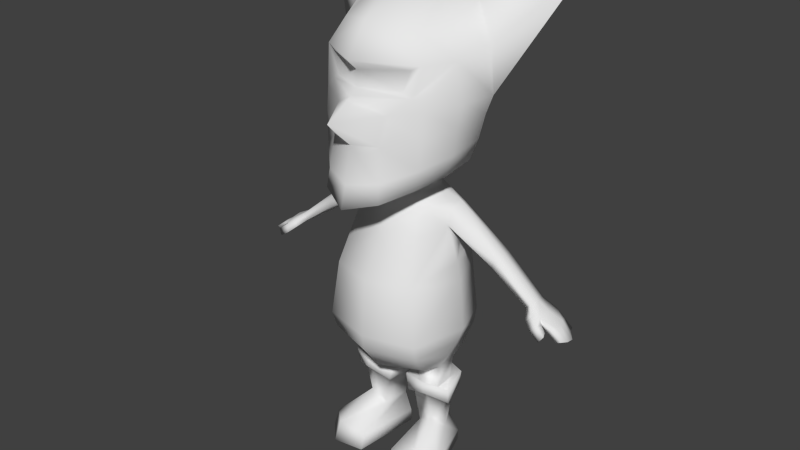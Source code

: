 # Source: goblin.blend  (saved by Blender 2.74.0; exported with 4.5.12 LTS)
import bpy
from mathutils import Matrix  # noqa: F401  (used for matrix-valued properties, if any)

bpy.ops.wm.read_factory_settings(use_empty=True)
scene = bpy.context.scene
scene.name = 'Scene'

# ---- collections
col_collection_1 = bpy.data.collections.new('Collection 1'); scene.collection.children.link(col_collection_1)

# ---- materials (node trees are filled in below, after node groups)
mat_material = bpy.data.materials.new('Material')
mat_material.alpha_threshold = 0.0
mat_material.use_transparent_shadow = False
mat_material.roughness = 0.5

# ---- material node trees

# ---- world
world_world = bpy.data.worlds.new('World'); scene.world = world_world
world_world.color = (0.05088, 0.05088, 0.05088)
world_world.use_sun_shadow = False
world_world.sun_shadow_jitter_overblur = 0.0
world_world.cycles.sampling_method = 'MANUAL'
world_world.cycles.sample_map_resolution = 256

# ---- meshes
me_cylinder = bpy.data.meshes.new('Cylinder')
me_cylinder.from_pydata([(0.4797, 0.7068, -0.06182), (0.4975, 0.726, -0.06051), (0.4777, 0.7026, -0.1321), (0.4941, 0.7206, -0.1345), (0.602, 0.6302, -0.05287), (0.6215, 0.6418, -0.04928), (0.586, 0.6364, -0.1383), (0.6034, 0.6446, -0.1431), (0.5014, 0.7289, -0.0957), (0.4795, 0.7039, -0.0957), (0.6339, 0.6358, -0.09609), (0.6136, 0.623, -0.09609), (0.5416, 0.692, -0.146), (0.5264, 0.6678, -0.1431), (0.5413, 0.7002, -0.04844), (0.5237, 0.6721, -0.05033), (0.5487, 0.7034, -0.09432), (0.5323, 0.6772, -0.09255), (0.5704, 0.6645, -0.03339), (0.558, 0.6463, -0.02892), (0.5153, 0.7055, -0.03384), (0.5005, 0.6861, -0.027), (0.5777, 0.6598, -0.01525), (0.5628, 0.6383, -0.008834), (0.612, 0.6252, -0.07447), (0.6319, 0.6373, -0.07154), (0.5938, 0.6343, -0.1165), (0.6123, 0.6446, -0.1197), (0.5514, 0.6842, -0.03967), (0.5443, 0.6837, -0.01771), (0.5291, 0.661, -0.01249), (0.5371, 0.6618, -0.03794), (0.5879, 0.6717, -0.09489), (0.5868, 0.6723, -0.06992), (0.5736, 0.6528, -0.09284), (0.5799, 0.6707, -0.1218), (0.5728, 0.6538, -0.07472), (0.5671, 0.6565, -0.1154), (0.5825, 0.6712, -0.04921), (0.5667, 0.6579, -0.05119), (0.5566, 0.6519, -0.1407), (0.573, 0.6679, -0.1445), (0.4821, 1.739, -0.2512), (0.08402, 0.9927, -0.1553), (0.3395, 0.8048, -0.1377), (0.3355, 0.7989, -0.09639), (0.3449, 0.8084, -0.05513), (0.3586, 0.8335, -0.05513), (0.3626, 0.8483, -0.09639), (0.3586, 0.8335, -0.1377), (0.1681, 0.9143, -0.1516), (0.1962, 0.8697, -0.08457), (0.1813, 0.9083, -0.03996), (0.1822, 0.9618, -0.04179), (0.1515, 1.0, -0.0877), (0.1743, 0.9583, -0.1386), (0.1481, 0.2618, -0.03999), (0.1573, 0.3564, -0.03784), (0.1437, 0.2618, -0.1175), (0.1544, 0.3564, -0.1175), (0.073, 0.2582, -0.0375), (0.06108, 0.3564, -0.03784), (0.0641, 0.2618, -0.1175), (0.06108, 0.3564, -0.1175), (0.1076, 0.09986, -0.1393), (0.09724, 0.2892, -0.1713), (0.06689, 0.1003, -0.1289), (0.02515, 0.2905, -0.1422), (0.0371, -0.01398, -0.1268), (0.09564, -0.01375, -0.1657), (0.07947, 0.1011, -0.03138), (0.0321, 0.2897, -0.01025), (0.1364, 0.1424, -0.02106), (0.1205, 0.3054, 0.01298), (0.1692, 0.0983, -0.06337), (0.2071, 0.2894, -0.02179), (0.1664, 0.06207, 0.1235), (0.06334, 0.04284, 0.1093), (0.1355, 0.1022, -0.1299), (0.1763, 0.2904, -0.1419), (0.2327, 0.04468, 0.05981), (0.1643, -0.01349, -0.1479), (0.176, -0.0151, 0.1439), (0.2423, -0.01241, 0.07323), (0.06463, -0.0151, 0.1268), (0.09777, 0.02836, -0.1637), (0.0394, 0.0304, -0.1286), (0.1682, 0.02793, -0.1433), (0.1813, 0.5249, 0.1321), (0.1529, 0.7291, 0.121), (0.2319, 0.5249, -0.06843), (0.2162, 0.7112, -0.06414), (0.1813, 0.5249, -0.2146), (0.1529, 0.7112, -0.2188), (0.1143, 0.878, 0.04801), (0.1963, 0.9839, -0.09032), (0.1085, 0.9077, -0.1894), (0.07506, 1.001, -0.007063), (0.1141, 1.008, -0.09018), (0.07506, 1.011, -0.1399), (0.1579, 0.3902, 0.05783), (0.1715, 0.3889, -0.06702), (0.1609, 0.3909, -0.1657), (0.1749, 0.4661, -0.2089), (0.21, 0.4661, -0.06684), (0.1749, 0.4661, 0.1169), (0.07506, 1.078, -0.01357), (0.1141, 1.098, -0.09157), (0.07506, 1.098, -0.1287), (0.1068, 1.053, 0.2148), (0.2171, 1.132, -0.09857), (0.1094, 1.148, -0.2144), (0.09939, 1.118, 0.2074), (0.2398, 1.205, -0.1082), (0.1371, 1.216, -0.2497), (0.08923, 1.23, 0.1892), (0.2615, 1.292, -0.1112), (0.1592, 1.296, -0.2784), (0.09531, 1.325, 0.1617), (0.288, 1.359, -0.1101), (0.1554, 1.389, -0.292), (0.1819, 1.482, 0.1081), (0.2694, 1.513, -0.1144), (0.1368, 1.487, -0.2926), (0.149, 1.465, 0.116), (0.1499, 1.563, 0.06152), (0.2103, 1.633, -0.1298), (0.1642, 1.616, -0.2034), (0.1274, 1.395, 0.1252), (0.1039, 1.686, -0.122), (0.1003, 0.982, 0.02043), (0.1845, 1.156, 0.1206), (0.157, 1.38, 0.1173), (0.1919, 1.26, 0.1139), (0.1881, 1.343, 0.11), (0.1657, 1.082, 0.1249), (0.09678, 1.61, -0.254), (0.1846, 0.8086, -0.155), (0.2041, 0.7753, -0.06412), (0.1859, 0.7828, -0.0006862), (0.08537, 1.058, 0.06676), (0.2273, 1.18, 0.008374), (0.2419, 1.276, 0.003541), (0.2532, 1.351, 0.002115), (0.2066, 1.107, 0.01723), (0.2321, 1.482, -0.0006083), (0.1, 0.2251, -0.1694), (0.03226, 0.2262, -0.145), (0.04305, 0.226, -0.0096), (0.1296, 0.2567, 0.01085), (0.203, 0.2244, -0.033), (0.1661, 0.227, -0.1452), (0.05038, 0.2218, -0.1311), (0.05896, 0.2217, -0.02565), (0.1262, 0.2463, -0.009858), (0.1828, 0.2204, -0.04439), (0.1538, 0.2225, -0.1314), (0.1029, 0.2209, -0.1499), (0.04813, 1.038, 0.1634), (0.1077, 0.3564, -0.1235), (0.1039, 0.2618, -0.1235), (0.1092, 0.3564, -0.03173), (0.1105, 0.26, -0.03278), (0.03639, 0.3671, -0.1583), (0.03621, 0.3605, -0.04566), (0.04691, 0.3607, 0.02342), (0.1044, 0.3588, 0.02288), (0.1123, 0.367, -0.1561), (0.2191, 1.486, -0.2154), (-0.4797, 0.7068, -0.06182), (-0.4975, 0.726, -0.06051), (-0.4777, 0.7026, -0.1321), (-0.4941, 0.7206, -0.1345), (-0.602, 0.6302, -0.05287), (-0.6215, 0.6418, -0.04928), (-0.586, 0.6364, -0.1383), (-0.6034, 0.6446, -0.1431), (-0.5014, 0.7289, -0.0957), (-0.4795, 0.7039, -0.0957), (-0.6339, 0.6358, -0.09609), (-0.6136, 0.623, -0.09609), (-0.5416, 0.692, -0.146), (-0.5264, 0.6678, -0.1431), (-0.5413, 0.7002, -0.04844), (-0.5237, 0.6721, -0.05033), (-0.5487, 0.7034, -0.09432), (-0.5323, 0.6772, -0.09255), (-0.5704, 0.6645, -0.03339), (-0.558, 0.6463, -0.02892), (-0.5153, 0.7055, -0.03384), (-0.5005, 0.6861, -0.027), (-0.5777, 0.6598, -0.01525), (-0.5628, 0.6383, -0.008834), (-0.612, 0.6252, -0.07447), (-0.6319, 0.6373, -0.07154), (-0.5938, 0.6343, -0.1165), (-0.6123, 0.6446, -0.1197), (-0.5514, 0.6842, -0.03967), (-0.5443, 0.6837, -0.01771), (-0.5291, 0.661, -0.01249), (-0.5371, 0.6618, -0.03794), (-0.5879, 0.6717, -0.09489), (-0.5868, 0.6723, -0.06992), (-0.5736, 0.6528, -0.09284), (-0.5799, 0.6707, -0.1218), (-0.5728, 0.6538, -0.07472), (-0.5671, 0.6565, -0.1154), (-0.5825, 0.6712, -0.04921), (-0.5667, 0.6579, -0.05119), (-0.5566, 0.6519, -0.1407), (-0.573, 0.6679, -0.1445), (-0.4821, 1.739, -0.2512), (-0.08402, 0.9927, -0.1553), (-0.3395, 0.8048, -0.1377), (-0.3355, 0.7989, -0.09639), (-0.3449, 0.8084, -0.05513), (-0.3586, 0.8335, -0.05513), (-0.3626, 0.8483, -0.09639), (-0.3586, 0.8335, -0.1377), (-0.1681, 0.9143, -0.1516), (-0.1962, 0.8697, -0.08457), (-0.1813, 0.9083, -0.03996), (-0.1822, 0.9618, -0.04179), (-0.1515, 1.0, -0.0877), (-0.1743, 0.9583, -0.1386), (-0.1481, 0.2618, -0.03999), (-0.1573, 0.3564, -0.03784), (-0.1437, 0.2618, -0.1175), (-0.1544, 0.3564, -0.1175), (-0.073, 0.2582, -0.0375), (-0.06108, 0.3564, -0.03784), (-0.0641, 0.2618, -0.1175), (-0.06108, 0.3564, -0.1175), (-0.1076, 0.09986, -0.1393), (-0.09724, 0.2892, -0.1713), (-0.06689, 0.1003, -0.1289), (-0.02515, 0.2905, -0.1422), (-0.0371, -0.01398, -0.1268), (-0.09564, -0.01375, -0.1657), (-0.07947, 0.1011, -0.03138), (-0.0321, 0.2897, -0.01025), (-0.1364, 0.1424, -0.02106), (-0.1205, 0.3054, 0.01298), (-0.1692, 0.0983, -0.06337), (-0.2071, 0.2894, -0.02179), (-0.1664, 0.06207, 0.1235), (-0.06334, 0.04284, 0.1093), (-0.1355, 0.1022, -0.1299), (-0.1763, 0.2904, -0.1419), (-0.2327, 0.04468, 0.05981), (-0.1643, -0.01349, -0.1479), (-0.176, -0.0151, 0.1439), (-0.2423, -0.01241, 0.07323), (-0.06463, -0.0151, 0.1268), (-0.09777, 0.02836, -0.1637), (-0.0394, 0.0304, -0.1286), (-0.1682, 0.02793, -0.1433), (-0.1813, 0.5249, 0.1321), (-0.1529, 0.7291, 0.121), (-0.2319, 0.5249, -0.06843), (-0.2162, 0.7112, -0.06414), (-0.1813, 0.5249, -0.2146), (-0.1529, 0.7112, -0.2188), (-0.1143, 0.878, 0.04801), (-0.1963, 0.9839, -0.09032), (-0.1085, 0.9077, -0.1894), (-0.07506, 1.001, -0.007063), (-0.1141, 1.008, -0.09018), (-0.07506, 1.011, -0.1399), (-0.1579, 0.3902, 0.05783), (-0.1715, 0.3889, -0.06702), (-0.1609, 0.3909, -0.1657), (-0.1749, 0.4661, -0.2089), (-0.21, 0.4661, -0.06684), (-0.1749, 0.4661, 0.1169), (-0.07506, 1.078, -0.01357), (-0.1141, 1.098, -0.09157), (-0.07506, 1.098, -0.1287), (-0.1068, 1.053, 0.2148), (-0.2171, 1.132, -0.09857), (-0.1094, 1.148, -0.2144), (-0.09939, 1.118, 0.2074), (-0.2398, 1.205, -0.1082), (-0.1371, 1.216, -0.2497), (-0.08923, 1.23, 0.1892), (-0.2615, 1.292, -0.1112), (-0.1592, 1.296, -0.2784), (-0.09531, 1.325, 0.1617), (-0.288, 1.359, -0.1101), (-0.1554, 1.389, -0.292), (-0.1819, 1.482, 0.1081), (-0.2694, 1.513, -0.1144), (-0.1368, 1.487, -0.2926), (-0.149, 1.465, 0.116), (-0.1499, 1.563, 0.06152), (-0.2103, 1.633, -0.1298), (-0.1642, 1.616, -0.2034), (-0.1274, 1.395, 0.1252), (-0.1039, 1.686, -0.122), (-0.1003, 0.982, 0.02043), (-0.1845, 1.156, 0.1206), (-0.157, 1.38, 0.1173), (-0.1919, 1.26, 0.1139), (-0.1881, 1.343, 0.11), (-0.1657, 1.082, 0.1249), (-0.09678, 1.61, -0.254), (-0.1846, 0.8086, -0.155), (-0.2041, 0.7753, -0.06412), (-0.1859, 0.7828, -0.0006862), (-0.08537, 1.058, 0.06676), (-0.2273, 1.18, 0.008374), (-0.2419, 1.276, 0.003541), (-0.2532, 1.351, 0.002115), (-0.2066, 1.107, 0.01723), (-0.2321, 1.482, -0.0006083), (-0.1, 0.2251, -0.1694), (-0.03226, 0.2262, -0.145), (-0.04305, 0.226, -0.0096), (-0.1296, 0.2567, 0.01085), (-0.203, 0.2244, -0.033), (-0.1661, 0.227, -0.1452), (-0.05038, 0.2218, -0.1311), (-0.05896, 0.2217, -0.02565), (-0.1262, 0.2463, -0.009858), (-0.1828, 0.2204, -0.04439), (-0.1538, 0.2225, -0.1314), (-0.1029, 0.2209, -0.1499), (-0.04813, 1.038, 0.1634), (0.0, 0.9721, 0.05909), (0.0, 0.9877, -0.207), (0.0, 0.5249, -0.2825), (0.0, 0.7112, -0.2668), (0.0, 0.5249, 0.1812), (0.0, 0.7291, 0.1656), (0.0, 0.9077, -0.2224), (0.0, 0.8685, 0.08187), (0.0, 1.008, -0.1895), (0.0, 0.992, 0.02264), (0.0, 0.386, -0.2186), (0.0, 0.3702, 0.1028), (0.0, 0.4661, -0.2627), (0.0, 0.4661, 0.1739), (0.0, 0.3702, -0.05065), (0.0, 1.104, -0.1808), (0.0, 1.069, 0.009604), (0.0, 1.153, -0.2687), (0.0, 1.024, 0.2671), (0.0, 1.215, -0.3078), (0.0, 1.103, 0.2455), (0.0, 1.302, -0.3398), (0.0, 1.226, 0.2209), (0.0, 1.399, -0.3463), (0.0, 1.321, 0.3167), (0.0, 1.508, -0.3442), (0.0, 1.492, 0.2209), (0.0, 1.603, -0.3132), (0.0, 1.456, 0.1856), (0.0, 1.598, 0.1444), (0.0, 1.707, -0.1188), (0.0, 1.4, 0.1856), (0.0, 1.371, 0.227), (0.0, 1.382, 0.212), (0.0, 1.041, 0.1251), (0.0, 1.032, 0.1956), (-0.1077, 0.3564, -0.1235), (-0.1039, 0.2618, -0.1235), (-0.1092, 0.3564, -0.03173), (-0.1105, 0.26, -0.03278), (-0.03639, 0.3671, -0.1583), (-0.03621, 0.3605, -0.04566), (-0.04691, 0.3607, 0.02342), (-0.1044, 0.3588, 0.02288), (-0.1123, 0.367, -0.1561), (-0.2191, 1.486, -0.2154)], [], [(8, 3, 49, 48), (41, 7, 6, 40), (25, 5, 4, 24), (28, 29, 22, 18), (17, 13, 37, 34), (16, 12, 3, 8), (14, 16, 8, 1), (39, 15, 36), (27, 10, 11, 26), (2, 9, 45, 44), (0, 9, 17, 15), (10, 27, 35, 32), (9, 2, 13, 17), (38, 14, 15, 39), (3, 12, 13, 2), (31, 28, 18, 19), (29, 30, 23, 22), (30, 31, 19, 23), (20, 1, 0, 21), (19, 18, 22, 23), (10, 25, 24, 11), (7, 27, 26, 6), (0, 15, 21), (21, 15, 31, 30), (20, 21, 30, 29), (15, 14, 28, 31), (14, 20, 29, 28), (35, 12, 16, 32), (27, 7, 41, 35), (38, 33, 14), (40, 6, 26, 37), (24, 36, 34, 11), (34, 37, 26, 11), (15, 17, 34, 36), (25, 10, 32, 33), (14, 33, 32, 16), (14, 1, 20), (4, 39, 36, 24), (5, 25, 33, 38), (5, 38, 39, 4), (35, 41, 12), (12, 41, 40, 13), (13, 40, 37), (119, 42, 122), (122, 42, 126), (126, 42, 127), (1, 8, 48, 47), (0, 1, 47, 46), (44, 50, 55, 49), (9, 0, 46, 45), (46, 52, 51, 45), (45, 51, 50, 44), (47, 53, 52, 46), (146, 147, 67, 65), (164, 61, 165), (148, 149, 73, 71), (149, 150, 75, 73), (151, 146, 65, 79), (87, 81, 69, 85), (150, 151, 79, 75), (162, 73, 75, 56), (58, 56, 75, 79), (160, 65, 67, 62), (58, 79, 65, 160), (62, 67, 71, 60), (147, 148, 71, 67), (72, 76, 80, 74), (70, 77, 76, 72), (85, 69, 68, 86), (80, 76, 82, 83), (84, 82, 76, 77), (81, 87, 80, 83), (77, 86, 68, 84), (69, 81, 68), (83, 82, 84), (83, 84, 68, 81), (66, 86, 77, 70), (64, 85, 86, 66), (74, 80, 87, 78), (78, 87, 85, 64), (332, 88, 89, 333), (88, 90, 91, 89), (331, 334, 96, 93), (92, 330, 331, 93), (90, 92, 93, 91), (103, 102, 338, 340), (329, 336, 99, 43), (89, 94, 335, 333), (342, 164, 165, 339), (130, 97, 337, 328), (104, 101, 102, 103), (105, 100, 101, 104), (341, 339, 100, 105), (332, 341, 105, 88), (88, 105, 104, 90), (90, 104, 103, 92), (92, 103, 340, 330), (165, 166, 100, 339), (336, 343, 108, 99), (99, 108, 107, 98), (98, 107, 106, 97), (97, 106, 344, 337), (343, 345, 111, 108), (108, 111, 110, 107), (119, 122, 145, 143), (362, 140, 158, 363), (345, 347, 114, 111), (111, 114, 113, 110), (135, 131, 112, 109), (109, 112, 348, 346), (347, 349, 117, 114), (114, 117, 116, 113), (131, 133, 115, 112), (112, 115, 350, 348), (349, 351, 120, 117), (117, 120, 119, 116), (133, 134, 118, 115), (115, 118, 352, 350), (351, 353, 123, 120), (118, 360, 352), (145, 125, 121), (121, 125, 357, 354), (334, 329, 43, 96), (354, 356, 124, 121), (357, 125, 129, 358), (356, 359, 128, 124), (121, 124, 128, 132), (129, 125, 126), (94, 130, 328, 335), (129, 126, 127, 136), (134, 132, 361, 360, 118), (142, 143, 134, 133), (144, 141, 131, 135), (143, 145, 121, 132, 134), (359, 361, 132, 128), (141, 142, 133, 131), (353, 355, 136, 123), (355, 358, 129, 136), (43, 99, 98, 54), (54, 98, 97, 130), (49, 55, 95, 48), (47, 48, 95, 53), (130, 53, 95, 54), (52, 53, 130, 94), (100, 57, 101), (95, 55, 43, 54), (55, 50, 96, 43), (89, 91, 138, 139), (50, 51, 138, 137), (93, 96, 50, 137), (93, 137, 138, 91), (138, 51, 52, 139), (89, 139, 52, 94), (342, 338, 163, 164), (106, 140, 362, 344), (113, 116, 142, 141), (110, 113, 141, 144), (116, 119, 143, 142), (106, 107, 110, 144), (122, 126, 125, 145), (3, 2, 44, 49), (152, 153, 148, 147), (155, 156, 151, 150), (156, 157, 146, 151), (154, 155, 150, 149), (153, 154, 149, 148), (157, 152, 147, 146), (64, 66, 152, 157), (70, 72, 154, 153), (72, 74, 155, 154), (78, 64, 157, 156), (74, 78, 156, 155), (66, 70, 153, 152), (135, 109, 158, 140), (135, 140, 144), (140, 106, 144), (109, 346, 363, 158), (60, 71, 73, 162), (338, 102, 167, 163), (168, 123, 136, 127), (127, 42, 168), (119, 120, 123, 168), (42, 119, 168), (61, 60, 162, 161), (61, 161, 166, 165), (57, 100, 166, 161), (57, 161, 162, 56), (56, 58, 59, 57), (101, 57, 59), (59, 58, 160, 159), (102, 59, 159, 167), (163, 167, 159, 63), (63, 159, 160, 62), (62, 60, 61, 63), (61, 164, 163, 63), (177, 217, 218, 172), (210, 209, 175, 176), (194, 193, 173, 174), (197, 187, 191, 198), (186, 203, 206, 182), (185, 177, 172, 181), (183, 170, 177, 185), (208, 205, 184), (196, 195, 180, 179), (171, 213, 214, 178), (169, 184, 186, 178), (179, 201, 204, 196), (178, 186, 182, 171), (207, 208, 184, 183), (172, 171, 182, 181), (200, 188, 187, 197), (198, 191, 192, 199), (199, 192, 188, 200), (189, 190, 169, 170), (188, 192, 191, 187), (179, 180, 193, 194), (176, 175, 195, 196), (169, 190, 184), (190, 199, 200, 184), (189, 198, 199, 190), (184, 200, 197, 183), (183, 197, 198, 189), (204, 201, 185, 181), (196, 204, 210, 176), (207, 183, 202), (209, 206, 195, 175), (193, 180, 203, 205), (203, 180, 195, 206), (184, 205, 203, 186), (194, 202, 201, 179), (183, 185, 201, 202), (183, 189, 170), (173, 193, 205, 208), (174, 207, 202, 194), (174, 173, 208, 207), (204, 181, 210), (181, 182, 209, 210), (182, 206, 209), (288, 291, 211), (291, 295, 211), (295, 296, 211), (170, 216, 217, 177), (169, 215, 216, 170), (213, 218, 224, 219), (178, 214, 215, 169), (215, 214, 220, 221), (214, 213, 219, 220), (216, 215, 221, 222), (315, 234, 236, 316), (369, 370, 230), (317, 240, 242, 318), (318, 242, 244, 319), (320, 248, 234, 315), (256, 254, 238, 250), (319, 244, 248, 320), (367, 225, 244, 242), (227, 248, 244, 225), (365, 231, 236, 234), (227, 365, 234, 248), (231, 229, 240, 236), (316, 236, 240, 317), (241, 243, 249, 245), (239, 241, 245, 246), (254, 255, 237, 238), (249, 252, 251, 245), (253, 246, 245, 251), (250, 252, 249, 256), (246, 253, 237, 255), (238, 237, 250), (252, 253, 251), (252, 250, 237, 253), (235, 239, 246, 255), (233, 235, 255, 254), (243, 247, 256, 249), (247, 233, 254, 256), (332, 333, 258, 257), (257, 258, 260, 259), (331, 262, 265, 334), (261, 262, 331, 330), (259, 260, 262, 261), (272, 340, 338, 271), (329, 212, 268, 336), (258, 333, 335, 263), (342, 339, 370, 369), (299, 328, 337, 266), (273, 272, 271, 270), (274, 273, 270, 269), (341, 274, 269, 339), (332, 257, 274, 341), (257, 259, 273, 274), (259, 261, 272, 273), (261, 330, 340, 272), (370, 339, 269, 371), (336, 268, 277, 343), (268, 267, 276, 277), (267, 266, 275, 276), (266, 337, 344, 275), (343, 277, 280, 345), (277, 276, 279, 280), (288, 312, 314, 291), (362, 363, 327, 309), (345, 280, 283, 347), (280, 279, 282, 283), (304, 278, 281, 300), (278, 346, 348, 281), (347, 283, 286, 349), (283, 282, 285, 286), (300, 281, 284, 302), (281, 348, 350, 284), (349, 286, 289, 351), (286, 285, 288, 289), (302, 284, 287, 303), (284, 350, 352, 287), (351, 289, 292, 353), (287, 352, 360), (314, 290, 294), (290, 354, 357, 294), (334, 265, 212, 329), (354, 290, 293, 356), (357, 358, 298, 294), (356, 293, 297, 359), (290, 301, 297, 293), (298, 295, 294), (263, 335, 328, 299), (298, 305, 296, 295), (303, 287, 360, 361, 301), (311, 302, 303, 312), (313, 304, 300, 310), (312, 303, 301, 290, 314), (359, 297, 301, 361), (310, 300, 302, 311), (353, 292, 305, 355), (355, 305, 298, 358), (212, 223, 267, 268), (223, 299, 266, 267), (218, 217, 264, 224), (216, 222, 264, 217), (299, 223, 264, 222), (221, 263, 299, 222), (269, 270, 226), (264, 223, 212, 224), (224, 212, 265, 219), (258, 308, 307, 260), (219, 306, 307, 220), (262, 306, 219, 265), (262, 260, 307, 306), (307, 308, 221, 220), (258, 263, 221, 308), (342, 369, 368, 338), (275, 344, 362, 309), (282, 310, 311, 285), (279, 313, 310, 282), (285, 311, 312, 288), (275, 313, 279, 276), (291, 314, 294, 295), (172, 218, 213, 171), (321, 316, 317, 322), (324, 319, 320, 325), (325, 320, 315, 326), (323, 318, 319, 324), (322, 317, 318, 323), (326, 315, 316, 321), (233, 326, 321, 235), (239, 322, 323, 241), (241, 323, 324, 243), (247, 325, 326, 233), (243, 324, 325, 247), (235, 321, 322, 239), (304, 309, 327, 278), (304, 313, 309), (309, 313, 275), (278, 327, 363, 346), (229, 367, 242, 240), (338, 368, 372, 271), (373, 296, 305, 292), (296, 373, 211), (288, 373, 292, 289), (211, 373, 288), (230, 366, 367, 229), (230, 370, 371, 366), (226, 366, 371, 269), (226, 225, 367, 366), (225, 226, 228, 227), (228, 226, 270), (228, 364, 365, 227), (271, 372, 364, 228), (368, 232, 364, 372), (232, 231, 365, 364), (231, 232, 230, 229), (230, 232, 368, 369), (102, 101, 59), (271, 228, 270)])
me_cylinder.polygons.foreach_set('use_smooth', [True] * 392)
_k = set([(42, 119), (42, 126), (211, 288), (211, 295)])
me_cylinder.attributes.new('sharp_edge', 'BOOLEAN', 'EDGE').data.foreach_set('value', [ (min(e.vertices), max(e.vertices)) in _k for e in me_cylinder.edges])
_uv = me_cylinder.uv_layers.new(name='UVMap')
_uv.uv.foreach_set('vector', [0.8591, 0.1761, 0.8524, 0.2083, 0.715, 0.202, 0.7098, 0.1694, 0.9152, 0.223, 0.9392, 0.2278, 0.9315, 0.2379, 0.91, 0.2371, 0.9733, 0.044, 0.9745, 0.05993, 0.9614, 0.06039, 0.9603, 0.04794, 0.9137, 0.1521, 0.9113, 0.1415, 0.9193, 0.1384, 0.9292, 0.1444, 0.903, 0.07407, 0.8863, 0.0406, 0.919, 0.04497, 0.931, 0.05494, 0.8971, 0.1845, 0.8915, 0.2178, 0.8524, 0.2083, 0.8591, 0.1761, 0.9026, 0.1561, 0.8971, 0.1845, 0.8591, 0.1761, 0.8641, 0.1456, 0.9445, 0.08051, 0.9165, 0.1081, 0.9374, 0.06501, 0.9473, 0.02117, 0.9664, 0.02999, 0.9547, 0.03768, 0.9381, 0.03198, 0.8516, 0.06184, 0.8577, 0.08884, 0.719, 0.08313, 0.7229, 0.05185, 0.863, 0.1204, 0.8577, 0.08884, 0.903, 0.07407, 0.9165, 0.1081, 0.9643, 0.2019, 0.947, 0.2138, 0.9209, 0.2088, 0.9285, 0.1927, 0.8577, 0.08884, 0.8516, 0.06184, 0.8863, 0.0406, 0.903, 0.07407, 0.9585, 0.08523, 0.943, 0.1163, 0.9165, 0.1081, 0.9445, 0.08051, 0.8524, 0.2083, 0.8915, 0.2178, 0.8881, 0.2355, 0.848, 0.2263, 0.9206, 0.1259, 0.9363, 0.1268, 0.9292, 0.1444, 0.9209, 0.135, 0.9113, 0.1415, 0.9129, 0.1333, 0.9188, 0.1365, 0.9193, 0.1384, 0.9129, 0.1333, 0.9206, 0.1259, 0.9209, 0.135, 0.9188, 0.1365, 0.8938, 0.1408, 0.8641, 0.1456, 0.863, 0.1204, 0.8982, 0.1289, 0.9209, 0.135, 0.9292, 0.1444, 0.9193, 0.1384, 0.9188, 0.1365, 0.9664, 0.02999, 0.9733, 0.044, 0.9603, 0.04794, 0.9547, 0.03768, 0.9337, 0.01273, 0.9473, 0.02117, 0.9381, 0.03198, 0.926, 0.02262, 0.863, 0.1204, 0.9165, 0.1081, 0.8982, 0.1289, 0.8982, 0.1289, 0.9165, 0.1081, 0.9206, 0.1259, 0.9129, 0.1333, 0.8938, 0.1408, 0.8982, 0.1289, 0.9129, 0.1333, 0.9113, 0.1415, 0.9165, 0.1081, 0.943, 0.1163, 0.9363, 0.1268, 0.9206, 0.1259, 0.9026, 0.1561, 0.8938, 0.1408, 0.9113, 0.1415, 0.9137, 0.1521, 0.9209, 0.2088, 0.8915, 0.2178, 0.8971, 0.1845, 0.9285, 0.1927, 0.947, 0.2138, 0.9392, 0.2278, 0.9152, 0.223, 0.9209, 0.2088, 0.9327, 0.164, 0.9314, 0.1771, 0.9026, 0.1561, 0.9066, 0.03168, 0.926, 0.02262, 0.9381, 0.03198, 0.919, 0.04497, 0.9603, 0.04794, 0.9374, 0.06501, 0.931, 0.05494, 0.9547, 0.03768, 0.931, 0.05494, 0.919, 0.04497, 0.9381, 0.03198, 0.9547, 0.03768, 0.9165, 0.1081, 0.903, 0.07407, 0.931, 0.05494, 0.9374, 0.06501, 0.9662, 0.1864, 0.9643, 0.2019, 0.9285, 0.1927, 0.9314, 0.1771, 0.9026, 0.1561, 0.9314, 0.1771, 0.9285, 0.1927, 0.8971, 0.1845, 0.9026, 0.1561, 0.8641, 0.1456, 0.8938, 0.1408, 0.9614, 0.06039, 0.9445, 0.08051, 0.9374, 0.06501, 0.9603, 0.04794, 0.9627, 0.171, 0.9662, 0.1864, 0.9314, 0.1771, 0.9327, 0.164, 0.9745, 0.05993, 0.9585, 0.08523, 0.9445, 0.08051, 0.9614, 0.06039, 0.9209, 0.2088, 0.9152, 0.223, 0.8915, 0.2178, 0.8915, 0.2178, 0.9152, 0.223, 0.91, 0.2371, 0.8881, 0.2355, 0.8863, 0.0406, 0.9066, 0.03168, 0.919, 0.04497, 0.4188, 0.4888, 0.6197, 0.6653, 0.4371, 0.5789, 0.4371, 0.5789, 0.6197, 0.6653, 0.4317, 0.6591, 0.4317, 0.6591, 0.6197, 0.6653, 0.4198, 0.7104, 0.8641, 0.1456, 0.8591, 0.1761, 0.7098, 0.1694, 0.7138, 0.1361, 0.863, 0.1204, 0.8641, 0.1456, 0.7138, 0.1361, 0.7173, 0.1149, 0.7173, 0.2271, 0.5703, 0.2463, 0.5532, 0.2168, 0.715, 0.202, 0.8577, 0.08884, 0.863, 0.1204, 0.7173, 0.1149, 0.719, 0.08313, 0.7173, 0.1149, 0.5747, 0.1025, 0.6036, 0.07011, 0.719, 0.08313, 0.719, 0.08313, 0.6036, 0.07011, 0.5799, 0.01273, 0.7229, 0.05185, 0.7138, 0.1361, 0.5519, 0.1342, 0.5747, 0.1025, 0.7173, 0.1149, 0.6612, 0.5514, 0.6981, 0.5601, 0.7065, 0.591, 0.6582, 0.6024, 0.289, 0.08414, 0.3006, 0.08808, 0.2929, 0.1152, 0.7637, 0.5562, 0.8046, 0.5617, 0.8018, 0.5851, 0.7667, 0.5848, 0.8046, 0.5617, 0.8431, 0.5575, 0.8358, 0.5816, 0.8018, 0.5851, 0.899, 0.562, 0.9355, 0.5644, 0.9302, 0.6089, 0.8854, 0.5926, 0.9449, 0.4384, 0.9616, 0.4238, 0.9876, 0.448, 0.9723, 0.4625, 0.8431, 0.5575, 0.899, 0.562, 0.8854, 0.5926, 0.8358, 0.5816, 0.7967, 0.6198, 0.8018, 0.5851, 0.8358, 0.5816, 0.8266, 0.6198, 0.8791, 0.619, 0.8266, 0.6198, 0.8358, 0.5816, 0.8854, 0.5926, 0.6819, 0.6431, 0.6582, 0.6024, 0.7065, 0.591, 0.7116, 0.6263, 0.8791, 0.619, 0.8854, 0.5926, 0.9302, 0.6089, 0.902, 0.6343, 0.7116, 0.6263, 0.7065, 0.591, 0.7667, 0.5848, 0.7697, 0.6186, 0.6981, 0.5601, 0.7637, 0.5562, 0.7667, 0.5848, 0.7065, 0.591, 0.82, 0.469, 0.8241, 0.3542, 0.8591, 0.3644, 0.8783, 0.4507, 0.7615, 0.4425, 0.7845, 0.3547, 0.8241, 0.3542, 0.82, 0.469, 0.6464, 0.4422, 0.6348, 0.4229, 0.6653, 0.4036, 0.6772, 0.4256, 0.8591, 0.3644, 0.8241, 0.3542, 0.8297, 0.3209, 0.8716, 0.3382, 0.7782, 0.3258, 0.8297, 0.3209, 0.8241, 0.3542, 0.7845, 0.3547, 0.9616, 0.4238, 0.9449, 0.4384, 0.8591, 0.3644, 0.8716, 0.3382, 0.7845, 0.3547, 0.6772, 0.4256, 0.6653, 0.4036, 0.7782, 0.3258, 0.6348, 0.4229, 0.5997, 0.4129, 0.6653, 0.4036, 0.5622, 0.2985, 0.5971, 0.2629, 0.6541, 0.273, 0.5622, 0.2985, 0.6541, 0.273, 0.6653, 0.4036, 0.5997, 0.4129, 0.6896, 0.4674, 0.6772, 0.4256, 0.7845, 0.3547, 0.7615, 0.4425, 0.6639, 0.475, 0.6464, 0.4422, 0.6772, 0.4256, 0.6896, 0.4674, 0.8783, 0.4507, 0.8591, 0.3644, 0.9449, 0.4384, 0.9251, 0.4793, 0.9251, 0.4793, 0.9449, 0.4384, 0.9723, 0.4625, 0.9419, 0.4866, 0.03895, 0.2784, 0.1283, 0.2896, 0.1206, 0.3794, 0.04269, 0.389, 0.1283, 0.2896, 0.2134, 0.2885, 0.2136, 0.3764, 0.1206, 0.3794, 0.3787, 0.4035, 0.3395, 0.5088, 0.2819, 0.4881, 0.2953, 0.3856, 0.2941, 0.293, 0.3972, 0.2984, 0.3787, 0.4035, 0.2953, 0.3856, 0.2134, 0.2885, 0.2941, 0.293, 0.2953, 0.3856, 0.2136, 0.3764, 0.4702, 0.1894, 0.4708, 0.1623, 0.5232, 0.1622, 0.5268, 0.1902, 0.3208, 0.5508, 0.3123, 0.5627, 0.2611, 0.5541, 0.2665, 0.5409, 0.1206, 0.3794, 0.1366, 0.4623, 0.07293, 0.4746, 0.04269, 0.389, 0.2717, 0.0818, 0.289, 0.08414, 0.2929, 0.1152, 0.2717, 0.1454, 0.1511, 0.5199, 0.1531, 0.545, 0.1042, 0.5499, 0.09275, 0.5296, 0.4132, 0.1876, 0.4113, 0.1556, 0.4572, 0.1597, 0.4702, 0.1894, 0.3455, 0.1841, 0.3701, 0.1529, 0.4113, 0.1556, 0.4132, 0.1876, 0.2717, 0.1893, 0.2717, 0.1454, 0.3397, 0.1399, 0.3455, 0.1841, 0.2717, 0.2093, 0.2717, 0.1893, 0.3455, 0.1841, 0.3435, 0.2093, 0.3435, 0.2093, 0.3455, 0.1841, 0.4132, 0.1876, 0.414, 0.2093, 0.414, 0.2093, 0.4132, 0.1876, 0.4702, 0.1894, 0.4698, 0.2093, 0.4698, 0.2093, 0.4702, 0.1894, 0.5268, 0.1902, 0.5285, 0.2093, 0.2929, 0.1152, 0.3178, 0.1167, 0.3397, 0.1399, 0.2717, 0.1454, 0.3123, 0.5627, 0.3058, 0.6081, 0.2553, 0.6096, 0.2611, 0.5541, 0.2611, 0.5541, 0.2553, 0.6096, 0.2186, 0.6128, 0.2176, 0.5431, 0.2176, 0.5431, 0.2186, 0.6128, 0.1536, 0.5999, 0.1531, 0.545, 0.1531, 0.545, 0.1536, 0.5999, 0.109, 0.5854, 0.1042, 0.5499, 0.3058, 0.6081, 0.3372, 0.641, 0.2839, 0.6602, 0.2553, 0.6096, 0.2553, 0.6096, 0.2839, 0.6602, 0.2148, 0.6801, 0.2186, 0.6128, 0.2397, 0.7745, 0.2613, 0.8234, 0.2127, 0.8417, 0.1929, 0.783, 0.06751, 0.6188, 0.1151, 0.6346, 0.06591, 0.6467, 0.04128, 0.6373, 0.3372, 0.641, 0.3568, 0.6685, 0.2959, 0.694, 0.2839, 0.6602, 0.2839, 0.6602, 0.2959, 0.694, 0.2249, 0.7113, 0.2148, 0.6801, 0.8815, 0.71, 0.882, 0.7508, 0.8212, 0.7187, 0.8267, 0.6833, 0.8267, 0.6833, 0.8212, 0.7187, 0.7636, 0.7055, 0.7636, 0.6607, 0.3568, 0.6685, 0.3771, 0.7062, 0.3074, 0.7269, 0.2959, 0.694, 0.2959, 0.694, 0.3074, 0.7269, 0.2337, 0.7474, 0.2249, 0.7113, 0.882, 0.7508, 0.8787, 0.8059, 0.8143, 0.7803, 0.8212, 0.7187, 0.8212, 0.7187, 0.8143, 0.7803, 0.7634, 0.7741, 0.7636, 0.7055, 0.3771, 0.7062, 0.3903, 0.7494, 0.3217, 0.7606, 0.3074, 0.7269, 0.3074, 0.7269, 0.3217, 0.7606, 0.2397, 0.7745, 0.2337, 0.7474, 0.8787, 0.8059, 0.8719, 0.8489, 0.8192, 0.8319, 0.8143, 0.7803, 0.8143, 0.7803, 0.8192, 0.8319, 0.7634, 0.8175, 0.7634, 0.7741, 0.3903, 0.7494, 0.3972, 0.8005, 0.3352, 0.7962, 0.3217, 0.7606, 0.8192, 0.8319, 0.7633, 0.8402, 0.7634, 0.8175, 0.9179, 0.9318, 0.8574, 0.9672, 0.8588, 0.9166, 0.8588, 0.9166, 0.8574, 0.9672, 0.7631, 0.9802, 0.7632, 0.9163, 0.3395, 0.5088, 0.3208, 0.5508, 0.2665, 0.5409, 0.2819, 0.4881, 0.7632, 0.9163, 0.7632, 0.8943, 0.8432, 0.905, 0.8588, 0.9166, 0.2257, 0.9776, 0.2201, 0.9038, 0.3079, 0.8897, 0.3347, 0.9256, 0.7632, 0.8943, 0.7633, 0.864, 0.837, 0.8711, 0.8432, 0.905, 0.8588, 0.9166, 0.8432, 0.905, 0.837, 0.8711, 0.8529, 0.8654, 0.3079, 0.8897, 0.2201, 0.9038, 0.2855, 0.8584, 0.1366, 0.4623, 0.1511, 0.5199, 0.09275, 0.5296, 0.07293, 0.4746, 0.3079, 0.8897, 0.2855, 0.8584, 0.312, 0.8476, 0.3428, 0.8467, 0.8719, 0.8489, 0.8529, 0.8654, 0.7633, 0.8483, 0.7633, 0.8402, 0.8192, 0.8319, 0.94, 0.8254, 0.9359, 0.8654, 0.8719, 0.8489, 0.8787, 0.8059, 0.9414, 0.7321, 0.9436, 0.7733, 0.882, 0.7508, 0.8815, 0.71, 0.9359, 0.8654, 0.9179, 0.9318, 0.8588, 0.9166, 0.8529, 0.8654, 0.8719, 0.8489, 0.7633, 0.864, 0.7633, 0.8483, 0.8529, 0.8654, 0.837, 0.8711, 0.9436, 0.7733, 0.94, 0.8254, 0.8787, 0.8059, 0.882, 0.7508, 0.3972, 0.8005, 0.3905, 0.8457, 0.3428, 0.8467, 0.3352, 0.7962, 0.3905, 0.8457, 0.3347, 0.9256, 0.3079, 0.8897, 0.3428, 0.8467, 0.2665, 0.5409, 0.2611, 0.5541, 0.2176, 0.5431, 0.2151, 0.5223, 0.2151, 0.5223, 0.2176, 0.5431, 0.1531, 0.545, 0.1511, 0.5199, 0.715, 0.202, 0.5532, 0.2168, 0.5518, 0.1741, 0.7098, 0.1694, 0.7138, 0.1361, 0.7098, 0.1694, 0.5518, 0.1741, 0.5519, 0.1342, 0.1511, 0.5199, 0.1977, 0.4969, 0.2158, 0.504, 0.2151, 0.5223, 0.1937, 0.472, 0.1977, 0.4969, 0.1511, 0.5199, 0.1366, 0.4623, 0.3701, 0.1529, 0.41, 0.1416, 0.4113, 0.1556, 0.2158, 0.504, 0.2357, 0.4976, 0.2665, 0.5409, 0.2151, 0.5223, 0.2357, 0.4976, 0.2472, 0.4801, 0.2819, 0.4881, 0.2665, 0.5409, 0.1206, 0.3794, 0.2136, 0.3764, 0.2106, 0.4078, 0.1777, 0.4097, 0.2472, 0.4801, 0.2164, 0.4541, 0.2106, 0.4078, 0.2538, 0.4291, 0.2953, 0.3856, 0.2819, 0.4881, 0.2472, 0.4801, 0.2538, 0.4291, 0.2953, 0.3856, 0.2538, 0.4291, 0.2106, 0.4078, 0.2136, 0.3764, 0.2106, 0.4078, 0.2164, 0.4541, 0.1937, 0.472, 0.1777, 0.4097, 0.1206, 0.3794, 0.1777, 0.4097, 0.1937, 0.472, 0.1366, 0.4623, 0.5104, 0.1108, 0.5232, 0.1622, 0.5067, 0.1465, 0.4987, 0.1118, 0.1536, 0.5999, 0.1151, 0.6346, 0.06751, 0.6188, 0.109, 0.5854, 0.2249, 0.7113, 0.2337, 0.7474, 0.1845, 0.7508, 0.1744, 0.7101, 0.2148, 0.6801, 0.2249, 0.7113, 0.1744, 0.7101, 0.1647, 0.6786, 0.2337, 0.7474, 0.2397, 0.7745, 0.1929, 0.783, 0.1845, 0.7508, 0.1536, 0.5999, 0.2186, 0.6128, 0.2148, 0.6801, 0.1647, 0.6786, 0.2613, 0.8234, 0.2855, 0.8584, 0.2201, 0.9038, 0.2127, 0.8417, 0.8524, 0.2083, 0.848, 0.2263, 0.7173, 0.2271, 0.715, 0.202, 0.7003, 0.5479, 0.762, 0.5471, 0.7637, 0.5562, 0.6981, 0.5601, 0.8462, 0.5471, 0.8989, 0.5538, 0.899, 0.562, 0.8431, 0.5575, 0.8989, 0.5538, 0.9299, 0.5532, 0.9355, 0.5644, 0.899, 0.562, 0.8046, 0.5483, 0.8462, 0.5471, 0.8431, 0.5575, 0.8046, 0.5617, 0.762, 0.5471, 0.8046, 0.5483, 0.8046, 0.5617, 0.7637, 0.5562, 0.6658, 0.5417, 0.7003, 0.5479, 0.6981, 0.5601, 0.6612, 0.5514, 0.6639, 0.475, 0.6896, 0.4674, 0.7003, 0.5479, 0.6658, 0.5417, 0.7615, 0.4425, 0.82, 0.469, 0.8046, 0.5483, 0.762, 0.5471, 0.82, 0.469, 0.8783, 0.4507, 0.8462, 0.5471, 0.8046, 0.5483, 0.9251, 0.4793, 0.9419, 0.4866, 0.9299, 0.5532, 0.8989, 0.5538, 0.8783, 0.4507, 0.9251, 0.4793, 0.8989, 0.5538, 0.8462, 0.5471, 0.6896, 0.4674, 0.7615, 0.4425, 0.762, 0.5471, 0.7003, 0.5479, 0.1126, 0.6834, 0.0625, 0.6825, 0.06591, 0.6467, 0.1151, 0.6346, 0.1126, 0.6834, 0.1151, 0.6346, 0.1647, 0.6786, 0.1151, 0.6346, 0.1536, 0.5999, 0.1647, 0.6786, 0.0625, 0.6825, 0.01432, 0.6554, 0.04128, 0.6373, 0.06591, 0.6467, 0.7697, 0.6186, 0.7667, 0.5848, 0.8018, 0.5851, 0.7967, 0.6198, 0.5232, 0.1622, 0.4708, 0.1623, 0.4837, 0.1514, 0.5067, 0.1465, 0.2948, 0.8036, 0.3352, 0.7962, 0.3428, 0.8467, 0.312, 0.8476, 0.4198, 0.7104, 0.6197, 0.6653, 0.4418, 0.7917, 0.2397, 0.7745, 0.3217, 0.7606, 0.3352, 0.7962, 0.2948, 0.8036, 0.6197, 0.6653, 0.4188, 0.4888, 0.5233, 0.4694, 0.3006, 0.08808, 0.3126, 0.04452, 0.3293, 0.04762, 0.323, 0.09243, 0.3006, 0.08808, 0.323, 0.09243, 0.3178, 0.1167, 0.2929, 0.1152, 0.3458, 0.09373, 0.3397, 0.1399, 0.3178, 0.1167, 0.323, 0.09243, 0.3458, 0.09373, 0.323, 0.09243, 0.3293, 0.04762, 0.3462, 0.05033, 0.3462, 0.05033, 0.3816, 0.04965, 0.3821, 0.09309, 0.3458, 0.09373, 0.4113, 0.1556, 0.41, 0.1416, 0.4406, 0.1446, 0.3821, 0.09309, 0.3816, 0.04965, 0.3998, 0.04737, 0.4034, 0.09044, 0.4708, 0.1623, 0.4676, 0.1437, 0.4821, 0.141, 0.4837, 0.1514, 0.5067, 0.1465, 0.4837, 0.1514, 0.4821, 0.141, 0.4958, 0.1355, 0.4247, 0.08778, 0.4034, 0.09044, 0.3998, 0.04737, 0.418, 0.0451, 0.418, 0.0451, 0.4539, 0.0375, 0.4606, 0.08215, 0.4247, 0.08778, 0.4905, 0.1111, 0.4987, 0.1118, 0.5067, 0.1465, 0.4958, 0.1355, 0.8591, 0.1761, 0.7098, 0.1694, 0.715, 0.202, 0.8524, 0.2083, 0.9152, 0.223, 0.91, 0.2371, 0.9315, 0.2379, 0.9392, 0.2278, 0.9733, 0.044, 0.9603, 0.04794, 0.9614, 0.06039, 0.9745, 0.05993, 0.9137, 0.1521, 0.9292, 0.1444, 0.9193, 0.1384, 0.9113, 0.1415, 0.903, 0.07407, 0.931, 0.05494, 0.919, 0.04497, 0.8863, 0.0406, 0.8971, 0.1845, 0.8591, 0.1761, 0.8524, 0.2083, 0.8915, 0.2178, 0.9026, 0.1561, 0.8641, 0.1456, 0.8591, 0.1761, 0.8971, 0.1845, 0.9445, 0.08051, 0.9374, 0.06501, 0.9165, 0.1081, 0.9473, 0.02117, 0.9381, 0.03198, 0.9547, 0.03768, 0.9664, 0.02999, 0.8516, 0.06184, 0.7229, 0.05185, 0.719, 0.08313, 0.8577, 0.08884, 0.863, 0.1204, 0.9165, 0.1081, 0.903, 0.07407, 0.8577, 0.08884, 0.9643, 0.2019, 0.9285, 0.1927, 0.9209, 0.2088, 0.947, 0.2138, 0.8577, 0.08884, 0.903, 0.07407, 0.8863, 0.0406, 0.8516, 0.06184, 0.9585, 0.08523, 0.9445, 0.08051, 0.9165, 0.1081, 0.943, 0.1163, 0.8524, 0.2083, 0.848, 0.2263, 0.8881, 0.2355, 0.8915, 0.2178, 0.9206, 0.1259, 0.9209, 0.135, 0.9292, 0.1444, 0.9363, 0.1268, 0.9113, 0.1415, 0.9193, 0.1384, 0.9188, 0.1365, 0.9129, 0.1333, 0.9129, 0.1333, 0.9188, 0.1365, 0.9209, 0.135, 0.9206, 0.1259, 0.8938, 0.1408, 0.8982, 0.1289, 0.863, 0.1204, 0.8641, 0.1456, 0.9209, 0.135, 0.9188, 0.1365, 0.9193, 0.1384, 0.9292, 0.1444, 0.9664, 0.02999, 0.9547, 0.03768, 0.9603, 0.04794, 0.9733, 0.044, 0.9337, 0.01273, 0.926, 0.02262, 0.9381, 0.03198, 0.9473, 0.02117, 0.863, 0.1204, 0.8982, 0.1289, 0.9165, 0.1081, 0.8982, 0.1289, 0.9129, 0.1333, 0.9206, 0.1259, 0.9165, 0.1081, 0.8938, 0.1408, 0.9113, 0.1415, 0.9129, 0.1333, 0.8982, 0.1289, 0.9165, 0.1081, 0.9206, 0.1259, 0.9363, 0.1268, 0.943, 0.1163, 0.9026, 0.1561, 0.9137, 0.1521, 0.9113, 0.1415, 0.8938, 0.1408, 0.9209, 0.2088, 0.9285, 0.1927, 0.8971, 0.1845, 0.8915, 0.2178, 0.947, 0.2138, 0.9209, 0.2088, 0.9152, 0.223, 0.9392, 0.2278, 0.9327, 0.164, 0.9026, 0.1561, 0.9314, 0.1771, 0.9066, 0.03168, 0.919, 0.04497, 0.9381, 0.03198, 0.926, 0.02262, 0.9603, 0.04794, 0.9547, 0.03768, 0.931, 0.05494, 0.9374, 0.06501, 0.931, 0.05494, 0.9547, 0.03768, 0.9381, 0.03198, 0.919, 0.04497, 0.9165, 0.1081, 0.9374, 0.06501, 0.931, 0.05494, 0.903, 0.07407, 0.9662, 0.1864, 0.9314, 0.1771, 0.9285, 0.1927, 0.9643, 0.2019, 0.9026, 0.1561, 0.8971, 0.1845, 0.9285, 0.1927, 0.9314, 0.1771, 0.9026, 0.1561, 0.8938, 0.1408, 0.8641, 0.1456, 0.9614, 0.06039, 0.9603, 0.04794, 0.9374, 0.06501, 0.9445, 0.08051, 0.9627, 0.171, 0.9327, 0.164, 0.9314, 0.1771, 0.9662, 0.1864, 0.9745, 0.05993, 0.9614, 0.06039, 0.9445, 0.08051, 0.9585, 0.08523, 0.9209, 0.2088, 0.8915, 0.2178, 0.9152, 0.223, 0.8915, 0.2178, 0.8881, 0.2355, 0.91, 0.2371, 0.9152, 0.223, 0.8863, 0.0406, 0.919, 0.04497, 0.9066, 0.03168, 0.4188, 0.4888, 0.4371, 0.5789, 0.6197, 0.6653, 0.4371, 0.5789, 0.4317, 0.6591, 0.6197, 0.6653, 0.4317, 0.6591, 0.4198, 0.7104, 0.6197, 0.6653, 0.8641, 0.1456, 0.7138, 0.1361, 0.7098, 0.1694, 0.8591, 0.1761, 0.863, 0.1204, 0.7173, 0.1149, 0.7138, 0.1361, 0.8641, 0.1456, 0.7173, 0.2271, 0.715, 0.202, 0.5532, 0.2168, 0.5703, 0.2463, 0.8577, 0.08884, 0.719, 0.08313, 0.7173, 0.1149, 0.863, 0.1204, 0.7173, 0.1149, 0.719, 0.08313, 0.6036, 0.07011, 0.5747, 0.1025, 0.719, 0.08313, 0.7229, 0.05185, 0.5799, 0.01273, 0.6036, 0.07011, 0.7138, 0.1361, 0.7173, 0.1149, 0.5747, 0.1025, 0.5519, 0.1342, 0.6612, 0.5514, 0.6582, 0.6024, 0.7065, 0.591, 0.6981, 0.5601, 0.2545, 0.08414, 0.2506, 0.1152, 0.2428, 0.08808, 0.7637, 0.5562, 0.7667, 0.5848, 0.8018, 0.5851, 0.8046, 0.5617, 0.8046, 0.5617, 0.8018, 0.5851, 0.8358, 0.5816, 0.8431, 0.5575, 0.899, 0.562, 0.8854, 0.5926, 0.9302, 0.6089, 0.9355, 0.5644, 0.9449, 0.4384, 0.9723, 0.4625, 0.9876, 0.448, 0.9616, 0.4238, 0.8431, 0.5575, 0.8358, 0.5816, 0.8854, 0.5926, 0.899, 0.562, 0.7967, 0.6198, 0.8266, 0.6198, 0.8358, 0.5816, 0.8018, 0.5851, 0.8791, 0.619, 0.8854, 0.5926, 0.8358, 0.5816, 0.8266, 0.6198, 0.6819, 0.6431, 0.7116, 0.6263, 0.7065, 0.591, 0.6582, 0.6024, 0.8791, 0.619, 0.902, 0.6343, 0.9302, 0.6089, 0.8854, 0.5926, 0.7116, 0.6263, 0.7697, 0.6186, 0.7667, 0.5848, 0.7065, 0.591, 0.6981, 0.5601, 0.7065, 0.591, 0.7667, 0.5848, 0.7637, 0.5562, 0.82, 0.469, 0.8783, 0.4507, 0.8591, 0.3644, 0.8241, 0.3542, 0.7615, 0.4425, 0.82, 0.469, 0.8241, 0.3542, 0.7845, 0.3547, 0.6464, 0.4422, 0.6772, 0.4256, 0.6653, 0.4036, 0.6348, 0.4229, 0.8591, 0.3644, 0.8716, 0.3382, 0.8297, 0.3209, 0.8241, 0.3542, 0.7782, 0.3258, 0.7845, 0.3547, 0.8241, 0.3542, 0.8297, 0.3209, 0.9616, 0.4238, 0.8716, 0.3382, 0.8591, 0.3644, 0.9449, 0.4384, 0.7845, 0.3547, 0.7782, 0.3258, 0.6653, 0.4036, 0.6772, 0.4256, 0.6348, 0.4229, 0.6653, 0.4036, 0.5997, 0.4129, 0.5622, 0.2985, 0.6541, 0.273, 0.5971, 0.2629, 0.5622, 0.2985, 0.5997, 0.4129, 0.6653, 0.4036, 0.6541, 0.273, 0.6896, 0.4674, 0.7615, 0.4425, 0.7845, 0.3547, 0.6772, 0.4256, 0.6639, 0.475, 0.6896, 0.4674, 0.6772, 0.4256, 0.6464, 0.4422, 0.8783, 0.4507, 0.9251, 0.4793, 0.9449, 0.4384, 0.8591, 0.3644, 0.9251, 0.4793, 0.9419, 0.4866, 0.9723, 0.4625, 0.9449, 0.4384, 0.03895, 0.2784, 0.04269, 0.389, 0.1206, 0.3794, 0.1283, 0.2896, 0.1283, 0.2896, 0.1206, 0.3794, 0.2136, 0.3764, 0.2134, 0.2885, 0.3787, 0.4035, 0.2953, 0.3856, 0.2819, 0.4881, 0.3395, 0.5088, 0.2941, 0.293, 0.2953, 0.3856, 0.3787, 0.4035, 0.3972, 0.2984, 0.2134, 0.2885, 0.2136, 0.3764, 0.2953, 0.3856, 0.2941, 0.293, 0.07327, 0.1894, 0.01666, 0.1902, 0.02029, 0.1622, 0.07271, 0.1623, 0.3208, 0.5508, 0.2665, 0.5409, 0.2611, 0.5541, 0.3123, 0.5627, 0.1206, 0.3794, 0.04269, 0.389, 0.07293, 0.4746, 0.1366, 0.4623, 0.2717, 0.0818, 0.2717, 0.1454, 0.2506, 0.1152, 0.2545, 0.08414, 0.1511, 0.5199, 0.09275, 0.5296, 0.1042, 0.5499, 0.1531, 0.545, 0.1303, 0.1876, 0.07327, 0.1894, 0.08623, 0.1597, 0.1321, 0.1556, 0.1979, 0.1841, 0.1303, 0.1876, 0.1321, 0.1556, 0.1734, 0.1529, 0.2717, 0.1893, 0.1979, 0.1841, 0.2038, 0.1399, 0.2717, 0.1454, 0.2717, 0.2093, 0.1999, 0.2093, 0.1979, 0.1841, 0.2717, 0.1893, 0.1999, 0.2093, 0.1295, 0.2093, 0.1303, 0.1876, 0.1979, 0.1841, 0.1295, 0.2093, 0.07364, 0.2093, 0.07327, 0.1894, 0.1303, 0.1876, 0.07364, 0.2093, 0.01497, 0.2093, 0.01666, 0.1902, 0.07327, 0.1894, 0.2506, 0.1152, 0.2717, 0.1454, 0.2038, 0.1399, 0.2257, 0.1167, 0.3123, 0.5627, 0.2611, 0.5541, 0.2553, 0.6096, 0.3058, 0.6081, 0.2611, 0.5541, 0.2176, 0.5431, 0.2186, 0.6128, 0.2553, 0.6096, 0.2176, 0.5431, 0.1531, 0.545, 0.1536, 0.5999, 0.2186, 0.6128, 0.1531, 0.545, 0.1042, 0.5499, 0.109, 0.5854, 0.1536, 0.5999, 0.3058, 0.6081, 0.2553, 0.6096, 0.2839, 0.6602, 0.3372, 0.641, 0.2553, 0.6096, 0.2186, 0.6128, 0.2148, 0.6801, 0.2839, 0.6602, 0.2397, 0.7745, 0.1929, 0.783, 0.2127, 0.8417, 0.2613, 0.8234, 0.06751, 0.6188, 0.04128, 0.6373, 0.06591, 0.6467, 0.1151, 0.6346, 0.3372, 0.641, 0.2839, 0.6602, 0.2959, 0.694, 0.3568, 0.6685, 0.2839, 0.6602, 0.2148, 0.6801, 0.2249, 0.7113, 0.2959, 0.694, 0.6456, 0.7096, 0.7005, 0.6831, 0.7059, 0.7185, 0.6449, 0.7504, 0.7005, 0.6831, 0.7636, 0.6607, 0.7636, 0.7055, 0.7059, 0.7185, 0.3568, 0.6685, 0.2959, 0.694, 0.3074, 0.7269, 0.3771, 0.7062, 0.2959, 0.694, 0.2249, 0.7113, 0.2337, 0.7474, 0.3074, 0.7269, 0.6449, 0.7504, 0.7059, 0.7185, 0.7126, 0.7801, 0.6481, 0.8055, 0.7059, 0.7185, 0.7636, 0.7055, 0.7634, 0.7741, 0.7126, 0.7801, 0.3771, 0.7062, 0.3074, 0.7269, 0.3217, 0.7606, 0.3903, 0.7494, 0.3074, 0.7269, 0.2337, 0.7474, 0.2397, 0.7745, 0.3217, 0.7606, 0.6481, 0.8055, 0.7126, 0.7801, 0.7075, 0.8317, 0.6548, 0.8486, 0.7126, 0.7801, 0.7634, 0.7741, 0.7634, 0.8175, 0.7075, 0.8317, 0.3903, 0.7494, 0.3217, 0.7606, 0.3352, 0.7962, 0.3972, 0.8005, 0.7075, 0.8317, 0.7634, 0.8175, 0.7633, 0.8402, 0.6085, 0.9313, 0.6676, 0.9163, 0.6689, 0.9669, 0.6676, 0.9163, 0.7632, 0.9163, 0.7631, 0.9802, 0.6689, 0.9669, 0.3395, 0.5088, 0.2819, 0.4881, 0.2665, 0.5409, 0.3208, 0.5508, 0.7632, 0.9163, 0.6676, 0.9163, 0.6832, 0.9047, 0.7632, 0.8943, 0.2257, 0.9776, 0.3347, 0.9256, 0.3079, 0.8897, 0.2201, 0.9038, 0.7632, 0.8943, 0.6832, 0.9047, 0.6896, 0.8708, 0.7633, 0.864, 0.6676, 0.9163, 0.6736, 0.8651, 0.6896, 0.8708, 0.6832, 0.9047, 0.3079, 0.8897, 0.2855, 0.8584, 0.2201, 0.9038, 0.1366, 0.4623, 0.07293, 0.4746, 0.09275, 0.5296, 0.1511, 0.5199, 0.3079, 0.8897, 0.3428, 0.8467, 0.312, 0.8476, 0.2855, 0.8584, 0.6548, 0.8486, 0.7075, 0.8317, 0.7633, 0.8402, 0.7633, 0.8483, 0.6736, 0.8651, 0.5867, 0.8248, 0.6481, 0.8055, 0.6548, 0.8486, 0.5907, 0.8648, 0.5857, 0.7315, 0.6456, 0.7096, 0.6449, 0.7504, 0.5833, 0.7727, 0.5907, 0.8648, 0.6548, 0.8486, 0.6736, 0.8651, 0.6676, 0.9163, 0.6085, 0.9313, 0.7633, 0.864, 0.6896, 0.8708, 0.6736, 0.8651, 0.7633, 0.8483, 0.5833, 0.7727, 0.6449, 0.7504, 0.6481, 0.8055, 0.5867, 0.8248, 0.3972, 0.8005, 0.3352, 0.7962, 0.3428, 0.8467, 0.3905, 0.8457, 0.3905, 0.8457, 0.3428, 0.8467, 0.3079, 0.8897, 0.3347, 0.9256, 0.2665, 0.5409, 0.2151, 0.5223, 0.2176, 0.5431, 0.2611, 0.5541, 0.2151, 0.5223, 0.1511, 0.5199, 0.1531, 0.545, 0.2176, 0.5431, 0.715, 0.202, 0.7098, 0.1694, 0.5518, 0.1741, 0.5532, 0.2168, 0.7138, 0.1361, 0.5519, 0.1342, 0.5518, 0.1741, 0.7098, 0.1694, 0.1511, 0.5199, 0.2151, 0.5223, 0.2158, 0.504, 0.1977, 0.4969, 0.1937, 0.472, 0.1366, 0.4623, 0.1511, 0.5199, 0.1977, 0.4969, 0.1734, 0.1529, 0.1321, 0.1556, 0.1335, 0.1416, 0.2158, 0.504, 0.2151, 0.5223, 0.2665, 0.5409, 0.2357, 0.4976, 0.2357, 0.4976, 0.2665, 0.5409, 0.2819, 0.4881, 0.2472, 0.4801, 0.1206, 0.3794, 0.1777, 0.4097, 0.2106, 0.4078, 0.2136, 0.3764, 0.2472, 0.4801, 0.2538, 0.4291, 0.2106, 0.4078, 0.2164, 0.4541, 0.2953, 0.3856, 0.2538, 0.4291, 0.2472, 0.4801, 0.2819, 0.4881, 0.2953, 0.3856, 0.2136, 0.3764, 0.2106, 0.4078, 0.2538, 0.4291, 0.2106, 0.4078, 0.1777, 0.4097, 0.1937, 0.472, 0.2164, 0.4541, 0.1206, 0.3794, 0.1366, 0.4623, 0.1937, 0.472, 0.1777, 0.4097, 0.03304, 0.1108, 0.0448, 0.1118, 0.03673, 0.1465, 0.02029, 0.1622, 0.1536, 0.5999, 0.109, 0.5854, 0.06751, 0.6188, 0.1151, 0.6346, 0.2249, 0.7113, 0.1744, 0.7101, 0.1845, 0.7508, 0.2337, 0.7474, 0.2148, 0.6801, 0.1647, 0.6786, 0.1744, 0.7101, 0.2249, 0.7113, 0.2337, 0.7474, 0.1845, 0.7508, 0.1929, 0.783, 0.2397, 0.7745, 0.1536, 0.5999, 0.1647, 0.6786, 0.2148, 0.6801, 0.2186, 0.6128, 0.2613, 0.8234, 0.2127, 0.8417, 0.2201, 0.9038, 0.2855, 0.8584, 0.8524, 0.2083, 0.715, 0.202, 0.7173, 0.2271, 0.848, 0.2263, 0.7003, 0.5479, 0.6981, 0.5601, 0.7637, 0.5562, 0.762, 0.5471, 0.8462, 0.5471, 0.8431, 0.5575, 0.899, 0.562, 0.8989, 0.5538, 0.8989, 0.5538, 0.899, 0.562, 0.9355, 0.5644, 0.9299, 0.5532, 0.8046, 0.5483, 0.8046, 0.5617, 0.8431, 0.5575, 0.8462, 0.5471, 0.762, 0.5471, 0.7637, 0.5562, 0.8046, 0.5617, 0.8046, 0.5483, 0.6658, 0.5417, 0.6612, 0.5514, 0.6981, 0.5601, 0.7003, 0.5479, 0.6639, 0.475, 0.6658, 0.5417, 0.7003, 0.5479, 0.6896, 0.4674, 0.7615, 0.4425, 0.762, 0.5471, 0.8046, 0.5483, 0.82, 0.469, 0.82, 0.469, 0.8046, 0.5483, 0.8462, 0.5471, 0.8783, 0.4507, 0.9251, 0.4793, 0.8989, 0.5538, 0.9299, 0.5532, 0.9419, 0.4866, 0.8783, 0.4507, 0.8462, 0.5471, 0.8989, 0.5538, 0.9251, 0.4793, 0.6896, 0.4674, 0.7003, 0.5479, 0.762, 0.5471, 0.7615, 0.4425, 0.1126, 0.6834, 0.1151, 0.6346, 0.06591, 0.6467, 0.0625, 0.6825, 0.1126, 0.6834, 0.1647, 0.6786, 0.1151, 0.6346, 0.1151, 0.6346, 0.1647, 0.6786, 0.1536, 0.5999, 0.0625, 0.6825, 0.06591, 0.6467, 0.04128, 0.6373, 0.01432, 0.6554, 0.7697, 0.6186, 0.7967, 0.6198, 0.8018, 0.5851, 0.7667, 0.5848, 0.02029, 0.1622, 0.03673, 0.1465, 0.05979, 0.1514, 0.07271, 0.1623, 0.2948, 0.8036, 0.312, 0.8476, 0.3428, 0.8467, 0.3352, 0.7962, 0.4198, 0.7104, 0.4418, 0.7917, 0.6197, 0.6653, 0.2397, 0.7745, 0.2948, 0.8036, 0.3352, 0.7962, 0.3217, 0.7606, 0.6197, 0.6653, 0.5233, 0.4694, 0.4188, 0.4888, 0.2428, 0.08808, 0.2204, 0.09243, 0.2142, 0.04762, 0.2309, 0.04452, 0.2428, 0.08808, 0.2506, 0.1152, 0.2257, 0.1167, 0.2204, 0.09243, 0.1977, 0.09373, 0.2204, 0.09243, 0.2257, 0.1167, 0.2038, 0.1399, 0.1977, 0.09373, 0.1973, 0.05033, 0.2142, 0.04762, 0.2204, 0.09243, 0.1973, 0.05033, 0.1977, 0.09373, 0.1613, 0.09309, 0.1619, 0.04965, 0.1029, 0.1446, 0.1335, 0.1416, 0.1321, 0.1556, 0.1613, 0.09309, 0.1401, 0.09044, 0.1437, 0.04737, 0.1619, 0.04965, 0.07271, 0.1623, 0.05979, 0.1514, 0.06138, 0.141, 0.07589, 0.1437, 0.03673, 0.1465, 0.04772, 0.1355, 0.06138, 0.141, 0.05979, 0.1514, 0.1188, 0.08778, 0.1255, 0.0451, 0.1437, 0.04737, 0.1401, 0.09044, 0.1255, 0.0451, 0.1188, 0.08778, 0.0829, 0.08215, 0.08953, 0.0375, 0.05303, 0.1111, 0.04772, 0.1355, 0.03673, 0.1465, 0.0448, 0.1118, 0.4572, 0.1597, 0.4113, 0.1556, 0.4406, 0.1446, 0.08623, 0.1597, 0.1029, 0.1446, 0.1321, 0.1556])
me_cylinder.materials.append(mat_material)
me_cylinder.use_remesh_preserve_volume = False
me_cylinder.use_remesh_preserve_attributes = False
me_cylinder.use_mirror_vertex_groups = False
me_cylinder.update()
arm_armature = bpy.data.armatures.new('Armature')  # bones are not reproduced

# ---- objects
ob_armature = bpy.data.objects.new('Armature', arm_armature)
ob_goblin = bpy.data.objects.new('Goblin', me_cylinder)

# ---- transforms, parenting, visibility, modifiers, constraints
ob_armature.location = (0.0, 0.08689, 0.7149)
ob_armature.scale = (0.2679, 0.2679, 0.2679)
ob_armature.show_in_front = True
ob_armature.lineart.crease_threshold = 0.0
ob_goblin.parent = ob_armature
ob_goblin.matrix_parent_inverse = Matrix(((3.733, 0.0, 0.0, -0.0), (0.0, 3.733, 2.98e-08, -0.3244), (0.0, 0.0, 3.733, -2.669), (0.0, 0.0, 0.0, 1.0)))
ob_goblin.location = (9.119e-24, -0.001791, 0.009333)
ob_goblin.rotation_euler = (1.571, 2.22e-16, 2.22e-16)
ob_goblin.lineart.crease_threshold = 0.0
_vg = ob_goblin.vertex_groups.new(name='Body')
for _i, _w in zip([43, 50, 51, 88, 89, 90, 91, 93, 94, 96, 97, 130, 137, 138, 139, 212, 219, 220, 257, 258, 259, 260, 262, 263, 265, 266, 299, 306, 307, 308, 328, 329, 331, 332, 333, 334, 335, 336, 337, 344], [0.02277, 0.01104, 0.00773, 0.01267, 0.1136, 0.008756, 0.1294, 0.08384, 0.1168, 0.08807, 0.0503, 0.05713, 0.2231, 0.2755, 0.2417, 0.02277, 0.01104, 0.00773, 0.01267, 0.1136, 0.008756, 0.1294, 0.08384, 0.1168, 0.08807, 0.0503, 0.05713, 0.2231, 0.2755, 0.2417, 0.2838, 0.2498, 0.06792, 0.01372, 0.1196, 0.511, 0.4516, 0.1239, 0.2398, 0.01874]): _vg.add([_i], _w, 'REPLACE')
_vg = ob_goblin.vertex_groups.new(name='Neck')
for _i, _w in zip([43, 98, 99, 107, 108, 109, 112, 158, 212, 267, 268, 276, 277, 278, 281, 327, 329, 334, 336, 343, 346, 348, 350, 362, 363], [0.1472, 0.0586, 0.356, 0.003243, 0.05167, 0.04781, 0.05071, 0.03106, 0.1472, 0.0586, 0.356, 0.00324, 0.05167, 0.0478, 0.05069, 0.03106, 0.1597, 0.01756, 0.381, 0.0625, 0.08412, 0.1439, 0.02207, 0.01463, 0.05307]): _vg.add([_i], _w, 'REPLACE')
_vg = ob_goblin.vertex_groups.new(name='Head')
for _i, _w in zip([42, 43, 54, 97, 98, 99, 106, 107, 108, 109, 110, 111, 112, 113, 114, 115, 116, 117, 118, 119, 120, 121, 122, 123, 124, 125, 126, 127, 128, 129, 130, 131, 132, 133, 134, 135, 136, 140, 141, 142, 143, 144, 145, 158, 168, 211, 212, 223, 266, 267, 268, 275, 276, 277, 278, 279, 280, 281, 282, 283, 284, 285, 286, 287, 288, 289, 290, 291, 292, 293, 294, 295, 296, 297, 298, 299, 300, 301, 302, 303, 304, 305, 309, 310, 311, 312, 313, 314, 327, 328, 329, 336, 337, 343, 344, 345, 346, 347, 348, 349, 350, 351, 352, 353, 354, 355, 356, 357, 358, 359, 360, 361, 362, 363, 373], [0.9989, 0.07299, 0.04149, 0.1731, 0.1353, 0.1627, 0.783, 0.8168, 0.8418, 0.9011, 0.9291, 0.9397, 0.9139, 0.9638, 0.9698, 0.9602, 0.983, 0.9843, 0.9806, 0.9919, 0.9918, 0.9954, 0.996, 0.9958, 0.9944, 0.998, 0.998, 0.998, 0.9905, 0.999, 0.07252, 0.9482, 0.9896, 0.9743, 0.9861, 0.9175, 0.9981, 0.8497, 0.9577, 0.9796, 0.9889, 0.9248, 0.9956, 0.883, 0.9961, 0.9992, 0.07299, 0.04149, 0.1731, 0.1353, 0.1627, 0.783, 0.8168, 0.8418, 0.9011, 0.9291, 0.9397, 0.914, 0.9638, 0.9698, 0.9603, 0.983, 0.9843, 0.9809, 0.9919, 0.9918, 0.9953, 0.996, 0.9958, 0.9943, 0.9979, 0.9981, 0.998, 0.9903, 0.999, 0.07252, 0.9482, 0.9893, 0.9745, 0.9865, 0.9175, 0.9981, 0.8497, 0.9577, 0.9797, 0.989, 0.9248, 0.9956, 0.883, 0.03617, 0.06167, 0.1447, 0.1163, 0.8466, 0.7854, 0.9453, 0.8667, 0.9707, 0.8214, 0.985, 0.9474, 0.9923, 0.9723, 0.9962, 0.9949, 0.9978, 0.9929, 0.9981, 0.9992, 0.9884, 0.9827, 0.9848, 0.8663, 0.88, 0.9961]): _vg.add([_i], _w, 'REPLACE')
_vg = ob_goblin.vertex_groups.new(name='UpperArm.L')
for _i, _w in zip([50, 51, 52, 53, 54, 55, 91, 93, 94, 95, 96, 98, 137, 138, 139], [0.1267, 0.6666, 0.1148, 0.1176, 0.1366, 0.09556, 0.09019, 0.001794, 0.01155, 0.3803, 0.01206, 0.03978, 0.1025, 0.214, 0.1273]): _vg.add([_i], _w, 'REPLACE')
_vg = ob_goblin.vertex_groups.new(name='LowerArm.L')
for _i, _w in zip([0, 1, 2, 3, 8, 9, 12, 13, 14, 15, 16, 18, 19, 20, 21, 22, 23, 28, 29, 30, 31, 40, 41, 44, 45, 46, 47, 48, 49, 51], [0.951, 0.9482, 0.943, 0.9392, 0.9866, 0.9768, 0.153, 0.1499, 0.128, 0.1292, 0.04015, 0.167, 0.1689, 0.3043, 0.2762, 0.1733, 0.173, 0.1579, 0.1881, 0.1861, 0.1564, 0.05844, 0.03038, 0.9825, 0.99, 0.9877, 0.9889, 0.9883, 0.9865, 0.05642]): _vg.add([_i], _w, 'REPLACE')
_vg = ob_goblin.vertex_groups.new(name='Hand.L')
for _i, _w in zip([0, 1, 2, 3, 4, 5, 6, 7, 10, 11, 12, 13, 14, 15, 16, 17, 18, 19, 20, 21, 22, 23, 24, 25, 26, 27, 28, 29, 30, 31, 32, 33, 34, 35, 36, 37, 38, 39, 40, 41], [0.04774, 0.05166, 0.05662, 0.06057, 0.9963, 0.9981, 0.9805, 0.9849, 1.0, 0.9997, 0.8469, 0.85, 0.872, 0.8708, 0.9549, 0.9869, 0.833, 0.8311, 0.6956, 0.7238, 0.8267, 0.827, 0.9993, 0.9994, 0.9949, 0.9947, 0.8421, 0.8118, 0.8139, 0.8436, 0.9974, 0.9912, 0.9998, 0.982, 0.9938, 0.9803, 0.9847, 0.9771, 0.9415, 0.9598]): _vg.add([_i], _w, 'REPLACE')
_vg = ob_goblin.vertex_groups.new(name='UpperArm.R')
for _i, _w in zip([219, 220, 221, 222, 223, 224, 260, 262, 263, 264, 265, 267, 306, 307, 308], [0.1267, 0.6666, 0.1148, 0.1176, 0.1366, 0.09556, 0.09019, 0.001794, 0.01155, 0.3803, 0.01206, 0.03978, 0.1025, 0.214, 0.1273]): _vg.add([_i], _w, 'REPLACE')
_vg = ob_goblin.vertex_groups.new(name='LowerArm.R')
for _i, _w in zip([169, 170, 171, 172, 177, 178, 181, 182, 183, 184, 185, 187, 188, 189, 190, 191, 192, 197, 198, 199, 200, 209, 210, 213, 214, 215, 216, 217, 218, 220], [0.951, 0.9482, 0.943, 0.9392, 0.9866, 0.9768, 0.153, 0.1499, 0.128, 0.1292, 0.04015, 0.167, 0.1689, 0.3043, 0.2762, 0.1733, 0.173, 0.1579, 0.1881, 0.1861, 0.1564, 0.05844, 0.03038, 0.9825, 0.99, 0.9877, 0.9889, 0.9883, 0.9865, 0.05642]): _vg.add([_i], _w, 'REPLACE')
_vg = ob_goblin.vertex_groups.new(name='Hand.R')
for _i, _w in zip([169, 170, 171, 172, 173, 174, 175, 176, 179, 180, 181, 182, 183, 184, 185, 186, 187, 188, 189, 190, 191, 192, 193, 194, 195, 196, 197, 198, 199, 200, 201, 202, 203, 204, 205, 206, 207, 208, 209, 210], [0.04774, 0.05166, 0.05662, 0.06057, 0.9963, 0.9981, 0.9805, 0.9849, 1.0, 0.9997, 0.8469, 0.85, 0.872, 0.8708, 0.9549, 0.9869, 0.833, 0.8311, 0.6956, 0.7238, 0.8267, 0.827, 0.9993, 0.9994, 0.9949, 0.9947, 0.8421, 0.8118, 0.8139, 0.8436, 0.9974, 0.9912, 0.9998, 0.982, 0.9938, 0.9803, 0.9847, 0.9771, 0.9415, 0.9598]): _vg.add([_i], _w, 'REPLACE')
_vg = ob_goblin.vertex_groups.new(name='LowerBody')
for _i, _w in zip([51, 57, 61, 63, 88, 89, 90, 91, 92, 93, 94, 96, 100, 101, 102, 103, 104, 105, 137, 138, 139, 161, 163, 164, 165, 166, 167, 220, 226, 230, 232, 257, 258, 259, 260, 261, 262, 263, 265, 269, 270, 271, 272, 273, 274, 306, 307, 308, 328, 330, 331, 332, 333, 334, 335, 338, 339, 340, 341, 342, 366, 368, 369, 370, 371, 372], [0.008195, 0.004632, 0.06914, 0.05164, 0.6816, 0.6711, 0.5545, 0.6154, 0.6017, 0.7287, 0.1415, 0.05949, 0.2252, 0.0478, 0.07178, 0.3125, 0.2537, 0.5705, 0.2969, 0.3234, 0.3546, 0.02784, 0.2232, 0.1923, 0.2475, 0.1654, 0.08491, 0.008195, 0.004632, 0.06914, 0.05164, 0.6816, 0.6711, 0.5545, 0.6154, 0.6017, 0.7287, 0.1415, 0.05949, 0.2252, 0.0478, 0.07178, 0.3125, 0.2537, 0.5705, 0.2969, 0.3234, 0.3546, 0.004825, 0.8043, 0.8161, 0.7563, 0.7035, 0.08531, 0.1583, 0.5099, 0.4659, 0.7234, 0.6982, 0.504, 0.02784, 0.2232, 0.1923, 0.2475, 0.1654, 0.08491]): _vg.add([_i], _w, 'REPLACE')
_vg = ob_goblin.vertex_groups.new(name='UpperLeg.L')
for _i, _w in zip([56, 56, 57, 57, 58, 59, 59, 60, 61, 62, 65, 66, 67, 70, 71, 72, 73, 75, 79, 88, 88, 90, 90, 91, 91, 92, 92, 93, 93, 100, 100, 101, 101, 102, 102, 103, 103, 104, 104, 105, 105, 146, 147, 148, 149, 150, 151, 152, 153, 154, 155, 156, 157, 159, 160, 161, 162, 163, 165, 166, 167, 330, 330, 339, 339, 340, 340, 341, 341], [0.1555, 0.009286, 0.2168, 0.2085, 0.135, 0.5822, 0.1895, 0.1677, 0.006499, 0.1137, 0.2991, 0.03259, 0.3778, 0.03798, 0.4471, 0.0909, 0.4628, 0.4457, 0.3011, 0.08476, 0.08464, 0.1708, 0.1693, 0.0235, 0.0191, 0.1594, 0.1517, 0.005595, 0.00224, 0.2683, 0.2738, 0.3925, 0.3793, 0.4402, 0.3595, 0.313, 0.295, 0.331, 0.3315, 0.1336, 0.1359, 0.4883, 0.6667, 0.7187, 0.6964, 0.6655, 0.4573, 0.6806, 0.7406, 0.7451, 0.6568, 0.2703, 0.311, 0.09243, 0.05415, 0.07072, 0.1167, 0.01753, 0.053, 0.1255, 0.1791, 0.002914, 0.002595, 0.03028, 0.02767, 0.0156, 0.01365, 0.0103, 0.008491]): _vg.add([_i], _w, 'REPLACE')
_vg = ob_goblin.vertex_groups.new(name='UpperLeg.L')
for _i, _w in zip([163, 165, 166, 167, 330, 332, 338, 339, 340, 341, 368, 370, 371, 372], [0.00234, 0.01201, 0.006169, 0.001079, 0.002595, 0.0004153, 0.005773, 0.02762, 0.01362, 0.008484, 0.004654, 0.02411, 0.01238, 0.002147]): _vg.add([_i], _w, 'REPLACE')
_vg = ob_goblin.vertex_groups.new(name='UpperLeg.R')
for _i, _w in zip([225, 226, 227, 228, 229, 230, 231, 234, 235, 236, 239, 240, 241, 242, 244, 248, 257, 259, 260, 261, 262, 269, 270, 271, 272, 273, 274, 315, 316, 317, 318, 319, 320, 321, 322, 323, 324, 325, 326, 330, 330, 339, 339, 340, 340, 341, 341, 364, 365, 366, 367, 368, 370, 371, 372], [0.1555, 0.2168, 0.135, 0.5822, 0.1677, 0.006499, 0.1137, 0.2991, 0.03259, 0.3778, 0.03798, 0.4471, 0.0909, 0.4628, 0.4457, 0.3011, 0.08476, 0.1708, 0.0235, 0.1594, 0.005595, 0.2683, 0.3925, 0.4402, 0.313, 0.331, 0.1336, 0.4883, 0.6667, 0.7187, 0.6964, 0.6655, 0.4573, 0.6806, 0.7406, 0.7451, 0.6568, 0.2703, 0.311, 0.002914, 0.002595, 0.03028, 0.02767, 0.0156, 0.01365, 0.0103, 0.008491, 0.09243, 0.05415, 0.07072, 0.1167, 0.01753, 0.053, 0.1255, 0.1791]): _vg.add([_i], _w, 'REPLACE')
_vg = ob_goblin.vertex_groups.new(name='UpperLeg.R')
for _i, _w in zip([163, 165, 166, 167, 225, 225, 226, 226, 227, 228, 228, 229, 230, 231, 232, 233, 234, 235, 236, 237, 238, 239, 240, 241, 242, 243, 244, 247, 248, 249, 250, 254, 255, 256, 257, 257, 259, 259, 260, 260, 261, 261, 262, 262, 269, 269, 270, 270, 271, 271, 272, 272, 273, 273, 274, 274, 315, 316, 317, 318, 319, 320, 321, 322, 323, 324, 325, 326, 330, 332, 338, 339, 340, 341, 364, 365, 366, 367, 368, 369, 370, 371, 372], [0.00234, 0.01201, 0.006169, 0.001079, 0.8028, 0.009286, 0.1166, 0.2085, 0.8537, 0.1038, 0.1895, 0.7616, 0.05533, 0.7826, 0.04494, 0.9095, 0.8135, 0.8003, 0.7805, 0.1539, 0.2202, 0.2248, 0.7055, 0.7072, 0.7936, 0.1445, 0.7878, 0.8964, 0.8186, 0.008916, 0.1299, 0.4064, 0.2841, 0.1955, 0.07853, 0.08464, 0.1639, 0.1693, 0.02157, 0.0191, 0.1476, 0.1517, 0.003811, 0.00224, 0.2474, 0.2738, 0.3465, 0.3793, 0.3332, 0.3595, 0.2871, 0.295, 0.3215, 0.3315, 0.1252, 0.1359, 0.8615, 0.7904, 0.4651, 0.7504, 0.4662, 0.8575, 0.7954, 0.3449, 0.7288, 0.3053, 0.877, 0.8855, 0.002595, 0.0004153, 0.005773, 0.02762, 0.01362, 0.008484, 0.1691, 0.8182, 0.1902, 0.7869, 0.03143, 0.02153, 0.05533, 0.268, 0.3468]): _vg.add([_i], _w, 'REPLACE')
_vg = ob_goblin.vertex_groups.new(name='Shoulder.L')
for _i, _w in zip([43, 50, 51, 52, 53, 54, 55, 89, 91, 93, 94, 95, 96, 97, 98, 99, 106, 107, 108, 109, 110, 111, 130, 135, 137, 138, 139, 140, 141, 144, 158, 212, 263, 265, 266, 268, 275, 299, 309, 327, 328, 329, 331, 333, 334, 335, 336, 337, 343, 344, 362, 363], [0.7015, 0.8002, 0.2128, 0.8226, 0.8544, 0.7721, 0.872, 0.0987, 0.06658, 0.08017, 0.6275, 0.6036, 0.7528, 0.6884, 0.7304, 0.416, 0.1558, 0.1323, 0.08689, 0.001926, 0.0473, 0.00591, 0.7832, 0.02589, 0.3269, 0.1221, 0.2136, 0.08604, 0.0006244, 0.0441, 0.02591, 0.01507, 0.04727, 0.00777, 0.06065, 0.008, 0.005331, 0.05477, 0.003021, 0.004481, 0.3191, 0.2548, 0.01493, 0.05317, 0.1695, 0.1743, 0.1693, 0.3143, 0.02121, 0.08357, 0.03417, 0.006933]): _vg.add([_i], _w, 'REPLACE')
_vg = ob_goblin.vertex_groups.new(name='Shoulder.R')
for _i, _w in zip([43, 94, 96, 97, 99, 106, 130, 140, 158, 212, 219, 220, 221, 222, 223, 224, 258, 260, 262, 263, 264, 265, 266, 267, 268, 275, 276, 277, 278, 279, 280, 299, 304, 306, 307, 308, 309, 310, 313, 327, 328, 329, 331, 333, 334, 335, 336, 337, 343, 344, 362, 363], [0.01507, 0.04727, 0.00777, 0.06065, 0.008, 0.005331, 0.05477, 0.00302, 0.004477, 0.7015, 0.8002, 0.2128, 0.8226, 0.8544, 0.7721, 0.872, 0.0987, 0.06658, 0.08017, 0.6275, 0.6036, 0.7528, 0.6884, 0.7304, 0.416, 0.1558, 0.1323, 0.08689, 0.00191, 0.04729, 0.005909, 0.7832, 0.02587, 0.3269, 0.1221, 0.2136, 0.08603, 0.0006004, 0.04408, 0.0259, 0.3191, 0.2548, 0.01493, 0.05317, 0.1695, 0.1743, 0.1693, 0.3143, 0.02121, 0.08357, 0.03416, 0.006926]): _vg.add([_i], _w, 'REPLACE')
_vg = ob_goblin.vertex_groups.new(name='Hip.L')
for _i, _w in zip([56, 57, 58, 59, 60, 61, 62, 63, 65, 67, 71, 73, 75, 79, 88, 89, 90, 91, 92, 93, 100, 101, 102, 103, 104, 105, 149, 159, 160, 161, 162, 163, 164, 165, 166, 167, 230, 269, 274, 330, 332, 338, 339, 340, 341, 342, 368, 369, 370, 371, 372], [0.09382, 0.6753, 0.05426, 0.3273, 0.1366, 0.8084, 0.09911, 0.8525, 0.02603, 0.06114, 0.07503, 0.05777, 0.05016, 0.02022, 0.1304, 0.009861, 0.1954, 0.03584, 0.1722, 0.012, 0.443, 0.5282, 0.4628, 0.33, 0.3736, 0.2117, 0.0007078, 0.8352, 0.05384, 0.7985, 0.09858, 0.62, 0.6664, 0.5504, 0.6141, 0.6824, 0.01006, 0.004503, 0.0005493, 0.05322, 0.06151, 0.2163, 0.2107, 0.09457, 0.09492, 0.2302, 0.09552, 0.08654, 0.1041, 0.04591, 0.005153]): _vg.add([_i], _w, 'REPLACE')
_vg = ob_goblin.vertex_groups.new(name='Hip.R')
for _i, _w in zip([61, 100, 105, 163, 164, 165, 166, 167, 225, 226, 227, 228, 229, 230, 231, 232, 234, 236, 240, 242, 244, 248, 257, 258, 259, 260, 261, 262, 269, 270, 271, 272, 273, 274, 318, 330, 332, 338, 339, 340, 341, 342, 364, 365, 366, 367, 368, 369, 370, 371, 372], [0.01006, 0.004503, 0.0005493, 0.09552, 0.08654, 0.1041, 0.04591, 0.005153, 0.09382, 0.6753, 0.05426, 0.3273, 0.1366, 0.8084, 0.09911, 0.8525, 0.02603, 0.06114, 0.07503, 0.05777, 0.05016, 0.02022, 0.1304, 0.009861, 0.1954, 0.03584, 0.1722, 0.012, 0.443, 0.5282, 0.4628, 0.33, 0.3736, 0.2117, 0.0007078, 0.05322, 0.06151, 0.2163, 0.2107, 0.09457, 0.09492, 0.2302, 0.8352, 0.05384, 0.7985, 0.09858, 0.62, 0.6664, 0.5504, 0.6141, 0.6824]): _vg.add([_i], _w, 'REPLACE')
_vg = ob_goblin.vertex_groups.new(name='Toes.L')
for _i, _w in zip([70, 72, 76, 77, 80, 82, 83, 84], [0.09638, 0.03968, 0.8961, 0.6927, 0.2554, 0.9328, 0.7576, 0.3914]): _vg.add([_i], _w, 'REPLACE')
_vg = ob_goblin.vertex_groups.new(name='Toes.R')
for _i, _w in zip([239, 241, 245, 246, 249, 251, 252, 253], [0.09638, 0.03968, 0.8961, 0.6927, 0.2554, 0.9328, 0.7576, 0.3914]): _vg.add([_i], _w, 'REPLACE')
_vg = ob_goblin.vertex_groups.new(name='Foot.L')
for _i, _w in zip([64, 66, 68, 69, 70, 72, 74, 76, 77, 78, 80, 81, 82, 83, 84, 85, 86, 87], [0.02926, 0.05912, 0.473, 0.4676, 0.03505, 0.01027, 0.06812, 0.06778, 0.1855, 0.006093, 0.6544, 0.4711, 0.05741, 0.2002, 0.5489, 0.4315, 0.4172, 0.4308]): _vg.add([_i], _w, 'REPLACE')
_vg = ob_goblin.vertex_groups.new(name='Foot.R')
for _i, _w in zip([233, 235, 237, 238, 239, 241, 243, 245, 246, 247, 249, 250, 251, 252, 253, 254, 255, 256], [0.02926, 0.05912, 0.473, 0.4676, 0.03505, 0.01027, 0.06812, 0.06778, 0.1855, 0.006093, 0.6544, 0.4711, 0.05741, 0.2002, 0.5489, 0.4315, 0.4172, 0.4308]): _vg.add([_i], _w, 'REPLACE')
_vg = ob_goblin.vertex_groups.new(name='LowerLeg.L')
for _i, _w in zip([56, 57, 58, 59, 60, 61, 62, 63, 64, 65, 66, 67, 68, 69, 70, 71, 72, 73, 74, 75, 76, 77, 78, 79, 80, 81, 83, 84, 85, 86, 87, 146, 147, 148, 149, 150, 151, 152, 153, 154, 155, 156, 157, 159, 160, 161, 162, 164, 166], [0.7432, 0.07265, 0.8062, 0.06436, 0.6789, 0.06016, 0.7775, 0.04327, 0.948, 0.6584, 0.9193, 0.5529, 0.5051, 0.5192, 0.8162, 0.4634, 0.8324, 0.4705, 0.8894, 0.496, 0.01694, 0.1157, 0.9587, 0.6592, 0.08641, 0.5045, 0.03214, 0.05739, 0.5611, 0.5611, 0.5584, 0.4973, 0.3084, 0.2417, 0.2709, 0.3077, 0.5296, 0.3016, 0.2266, 0.2318, 0.3203, 0.7197, 0.6785, 0.04389, 0.8888, 0.07579, 0.7758, 0.007259, 0.01134]): _vg.add([_i], _w, 'REPLACE')
_vg = ob_goblin.vertex_groups.new(name='LowerLeg.R')
for _i, _w in zip([225, 226, 227, 228, 229, 230, 231, 232, 233, 234, 235, 236, 237, 238, 239, 240, 241, 242, 243, 244, 245, 246, 247, 248, 249, 250, 252, 253, 254, 255, 256, 315, 316, 317, 318, 319, 320, 321, 322, 323, 324, 325, 326, 364, 365, 366, 367, 369, 371], [0.7432, 0.07265, 0.8062, 0.06436, 0.6789, 0.06016, 0.7775, 0.04327, 0.948, 0.6584, 0.9193, 0.5529, 0.5051, 0.5192, 0.8162, 0.4634, 0.8324, 0.4705, 0.8894, 0.496, 0.01694, 0.1157, 0.9587, 0.6592, 0.08641, 0.5045, 0.03214, 0.05739, 0.5611, 0.5611, 0.5584, 0.4973, 0.3084, 0.2417, 0.2709, 0.3077, 0.5296, 0.3016, 0.2266, 0.2318, 0.3203, 0.7197, 0.6785, 0.04389, 0.8888, 0.07579, 0.7758, 0.007259, 0.01134]): _vg.add([_i], _w, 'REPLACE')
_m = ob_goblin.modifiers.new('Armature', 'ARMATURE')
_m.object = ob_armature
_m = ob_goblin.modifiers.new('EdgeSplit', 'EDGE_SPLIT')
_m.use_edge_angle = False

# ---- collection membership
col_collection_1.objects.link(ob_armature)
col_collection_1.objects.link(ob_goblin)

# ---- scene / render settings (as saved in the file)
scene.frame_start = 1; scene.frame_end = 24; scene.frame_set(1)
scene.render.engine = 'BLENDER_EEVEE_NEXT'
scene.render.resolution_percentage = 50
scene.render.dither_intensity = 0.0
scene.render.bake_margin = 8
scene.cycles.use_denoising = False
scene.cycles.samples = 10
scene.cycles.sampling_pattern = 'TABULATED_SOBOL'
scene.cycles.light_sampling_threshold = 0.0
scene.cycles.use_adaptive_sampling = False
scene.cycles.use_light_tree = False
scene.cycles.blur_glossy = 0.0
scene.cycles.pixel_filter_type = 'GAUSSIAN'
scene.cycles.sample_clamp_indirect = 0.0
scene.view_settings.view_transform = 'Standard'
bpy.context.view_layer.update()

# ---- added for rendering (the .blend has no active camera and no usable light): camera, sun
cam_auto = bpy.data.cameras.new('AutoCamera')
cam_auto.lens = 50.0
cam_auto.sensor_width = 36.0
cam_auto.clip_end = 1000.0
ob_auto_camera = bpy.data.objects.new('AutoCamera', cam_auto)
scene.collection.objects.link(ob_auto_camera)
ob_auto_camera.location = (2.09433, -2.50019, 2.54674)
ob_auto_camera.rotation_euler = (1.09748, -7.21219e-08, 0.694738)
scene.camera = ob_auto_camera
light_auto_sun = bpy.data.lights.new('AutoSun', 'SUN')
light_auto_sun.energy = 3.0
light_auto_sun.angle = 0.0523599
ob_auto_sun = bpy.data.objects.new('AutoSun', light_auto_sun)
scene.collection.objects.link(ob_auto_sun)
ob_auto_sun.rotation_euler = (0.872665, 0.174533, 0.523599)
bpy.context.view_layer.update()
